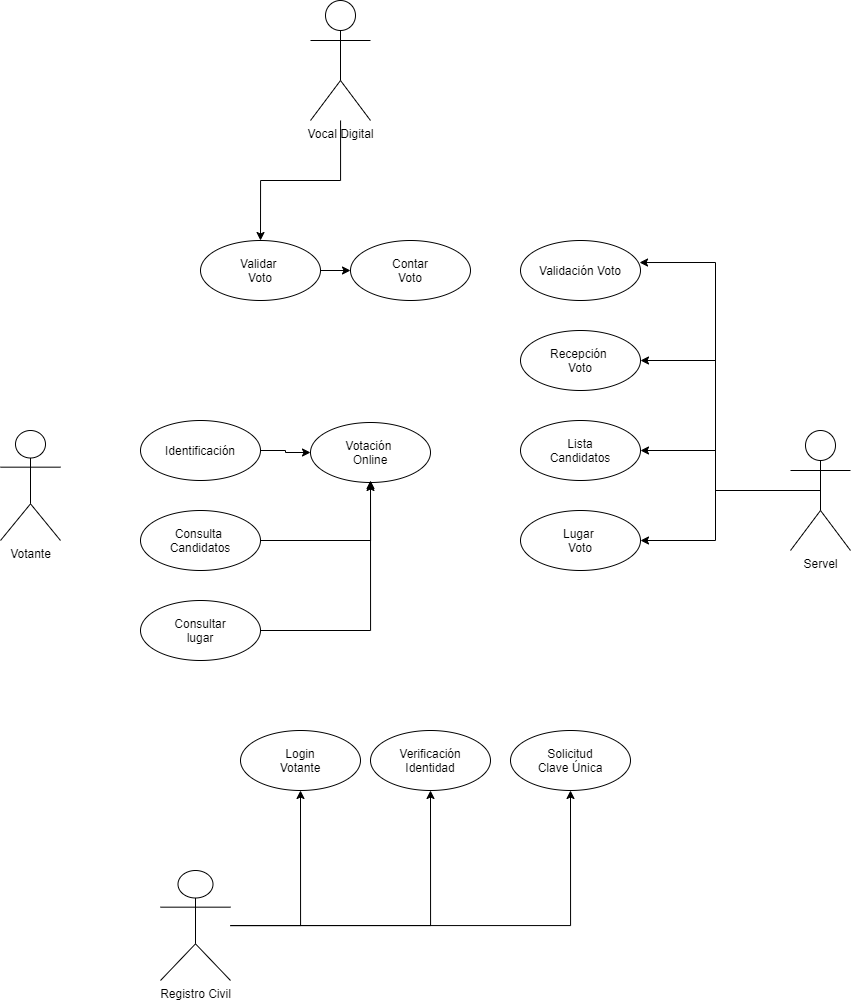

The diagram above was exported from draw.io. Its source (the exported page's mxGraphModel, read from the mxfile embedded in the PNG):
<mxGraphModel dx="1157" dy="1822" grid="1" gridSize="10" guides="1" tooltips="1" connect="1" arrows="1" fold="1" page="1" pageScale="1" pageWidth="827" pageHeight="1169" math="0" shadow="0">
  <root>
    <mxCell id="0" />
    <mxCell id="1" parent="0" />
    <mxCell id="Ist-UhJtucG0Zgf1lrHV-1" value="Votante" style="shape=umlActor;verticalLabelPosition=bottom;verticalAlign=top;html=1;outlineConnect=0;" vertex="1" parent="1">
      <mxGeometry x="80" y="370" width="60" height="110" as="geometry" />
    </mxCell>
    <mxCell id="Ist-UhJtucG0Zgf1lrHV-4" value="Votación &lt;br&gt;Online" style="ellipse;whiteSpace=wrap;html=1;" vertex="1" parent="1">
      <mxGeometry x="390" y="362" width="120" height="60" as="geometry" />
    </mxCell>
    <mxCell id="Ist-UhJtucG0Zgf1lrHV-28" style="edgeStyle=orthogonalEdgeStyle;rounded=0;orthogonalLoop=1;jettySize=auto;html=1;entryX=0;entryY=0.5;entryDx=0;entryDy=0;" edge="1" parent="1" source="Ist-UhJtucG0Zgf1lrHV-5" target="Ist-UhJtucG0Zgf1lrHV-8">
      <mxGeometry relative="1" as="geometry" />
    </mxCell>
    <mxCell id="Ist-UhJtucG0Zgf1lrHV-5" value="Validar &lt;br&gt;Voto" style="ellipse;whiteSpace=wrap;html=1;" vertex="1" parent="1">
      <mxGeometry x="280" y="180" width="120" height="60" as="geometry" />
    </mxCell>
    <mxCell id="Ist-UhJtucG0Zgf1lrHV-29" style="edgeStyle=orthogonalEdgeStyle;rounded=0;orthogonalLoop=1;jettySize=auto;html=1;entryX=0;entryY=0.5;entryDx=0;entryDy=0;" edge="1" parent="1" source="Ist-UhJtucG0Zgf1lrHV-6" target="Ist-UhJtucG0Zgf1lrHV-4">
      <mxGeometry relative="1" as="geometry" />
    </mxCell>
    <mxCell id="Ist-UhJtucG0Zgf1lrHV-6" value="Identificación" style="ellipse;whiteSpace=wrap;html=1;" vertex="1" parent="1">
      <mxGeometry x="220" y="360" width="120" height="60" as="geometry" />
    </mxCell>
    <mxCell id="Ist-UhJtucG0Zgf1lrHV-30" style="edgeStyle=orthogonalEdgeStyle;rounded=0;orthogonalLoop=1;jettySize=auto;html=1;entryX=0.5;entryY=1;entryDx=0;entryDy=0;" edge="1" parent="1" source="Ist-UhJtucG0Zgf1lrHV-7" target="Ist-UhJtucG0Zgf1lrHV-4">
      <mxGeometry relative="1" as="geometry" />
    </mxCell>
    <mxCell id="Ist-UhJtucG0Zgf1lrHV-7" value="Consulta &lt;br&gt;Candidatos" style="ellipse;whiteSpace=wrap;html=1;" vertex="1" parent="1">
      <mxGeometry x="220" y="450" width="120" height="60" as="geometry" />
    </mxCell>
    <mxCell id="Ist-UhJtucG0Zgf1lrHV-8" value="Contar&lt;br&gt;Voto" style="ellipse;whiteSpace=wrap;html=1;" vertex="1" parent="1">
      <mxGeometry x="430" y="180" width="120" height="60" as="geometry" />
    </mxCell>
    <mxCell id="Ist-UhJtucG0Zgf1lrHV-31" style="edgeStyle=orthogonalEdgeStyle;rounded=0;orthogonalLoop=1;jettySize=auto;html=1;exitX=1;exitY=0.5;exitDx=0;exitDy=0;" edge="1" parent="1" source="Ist-UhJtucG0Zgf1lrHV-9">
      <mxGeometry relative="1" as="geometry">
        <mxPoint x="450" y="420" as="targetPoint" />
      </mxGeometry>
    </mxCell>
    <mxCell id="Ist-UhJtucG0Zgf1lrHV-9" value="Consultar&lt;br&gt;lugar" style="ellipse;whiteSpace=wrap;html=1;" vertex="1" parent="1">
      <mxGeometry x="220" y="540" width="120" height="60" as="geometry" />
    </mxCell>
    <mxCell id="Ist-UhJtucG0Zgf1lrHV-10" value="Lista&lt;br&gt;Candidatos" style="ellipse;whiteSpace=wrap;html=1;" vertex="1" parent="1">
      <mxGeometry x="600" y="360" width="120" height="60" as="geometry" />
    </mxCell>
    <mxCell id="Ist-UhJtucG0Zgf1lrHV-11" value="Lugar &lt;br&gt;Voto" style="ellipse;whiteSpace=wrap;html=1;" vertex="1" parent="1">
      <mxGeometry x="600" y="450" width="120" height="60" as="geometry" />
    </mxCell>
    <mxCell id="Ist-UhJtucG0Zgf1lrHV-12" value="Recepción &lt;br&gt;Voto" style="ellipse;whiteSpace=wrap;html=1;" vertex="1" parent="1">
      <mxGeometry x="600" y="270" width="120" height="60" as="geometry" />
    </mxCell>
    <mxCell id="Ist-UhJtucG0Zgf1lrHV-13" value="Validación Voto" style="ellipse;whiteSpace=wrap;html=1;" vertex="1" parent="1">
      <mxGeometry x="600" y="180" width="120" height="60" as="geometry" />
    </mxCell>
    <mxCell id="Ist-UhJtucG0Zgf1lrHV-14" value="Solicitud&lt;br&gt;Clave Única" style="ellipse;whiteSpace=wrap;html=1;" vertex="1" parent="1">
      <mxGeometry x="590" y="670" width="120" height="60" as="geometry" />
    </mxCell>
    <mxCell id="Ist-UhJtucG0Zgf1lrHV-15" value="Login&lt;br&gt;Votante" style="ellipse;whiteSpace=wrap;html=1;" vertex="1" parent="1">
      <mxGeometry x="320" y="670" width="120" height="60" as="geometry" />
    </mxCell>
    <mxCell id="Ist-UhJtucG0Zgf1lrHV-16" value="Verificación&lt;br&gt;Identidad" style="ellipse;whiteSpace=wrap;html=1;" vertex="1" parent="1">
      <mxGeometry x="450" y="670" width="120" height="60" as="geometry" />
    </mxCell>
    <mxCell id="Ist-UhJtucG0Zgf1lrHV-21" style="edgeStyle=orthogonalEdgeStyle;rounded=0;orthogonalLoop=1;jettySize=auto;html=1;entryX=0.5;entryY=1;entryDx=0;entryDy=0;" edge="1" parent="1" source="Ist-UhJtucG0Zgf1lrHV-18" target="Ist-UhJtucG0Zgf1lrHV-14">
      <mxGeometry relative="1" as="geometry" />
    </mxCell>
    <mxCell id="Ist-UhJtucG0Zgf1lrHV-22" style="edgeStyle=orthogonalEdgeStyle;rounded=0;orthogonalLoop=1;jettySize=auto;html=1;entryX=0.5;entryY=1;entryDx=0;entryDy=0;" edge="1" parent="1" source="Ist-UhJtucG0Zgf1lrHV-18" target="Ist-UhJtucG0Zgf1lrHV-15">
      <mxGeometry relative="1" as="geometry" />
    </mxCell>
    <mxCell id="Ist-UhJtucG0Zgf1lrHV-23" style="edgeStyle=orthogonalEdgeStyle;rounded=0;orthogonalLoop=1;jettySize=auto;html=1;entryX=0.5;entryY=1;entryDx=0;entryDy=0;" edge="1" parent="1" source="Ist-UhJtucG0Zgf1lrHV-18" target="Ist-UhJtucG0Zgf1lrHV-16">
      <mxGeometry relative="1" as="geometry" />
    </mxCell>
    <mxCell id="Ist-UhJtucG0Zgf1lrHV-18" value="Registro Civil" style="shape=umlActor;verticalLabelPosition=bottom;verticalAlign=top;html=1;outlineConnect=0;" vertex="1" parent="1">
      <mxGeometry x="240" y="810" width="70" height="110" as="geometry" />
    </mxCell>
    <mxCell id="Ist-UhJtucG0Zgf1lrHV-32" style="edgeStyle=orthogonalEdgeStyle;rounded=0;orthogonalLoop=1;jettySize=auto;html=1;exitX=0.5;exitY=0.5;exitDx=0;exitDy=0;exitPerimeter=0;entryX=1;entryY=0.5;entryDx=0;entryDy=0;" edge="1" parent="1" source="Ist-UhJtucG0Zgf1lrHV-24" target="Ist-UhJtucG0Zgf1lrHV-12">
      <mxGeometry relative="1" as="geometry" />
    </mxCell>
    <mxCell id="Ist-UhJtucG0Zgf1lrHV-33" style="edgeStyle=orthogonalEdgeStyle;rounded=0;orthogonalLoop=1;jettySize=auto;html=1;entryX=0.992;entryY=0.367;entryDx=0;entryDy=0;entryPerimeter=0;" edge="1" parent="1" source="Ist-UhJtucG0Zgf1lrHV-24" target="Ist-UhJtucG0Zgf1lrHV-13">
      <mxGeometry relative="1" as="geometry" />
    </mxCell>
    <mxCell id="Ist-UhJtucG0Zgf1lrHV-34" style="edgeStyle=orthogonalEdgeStyle;rounded=0;orthogonalLoop=1;jettySize=auto;html=1;entryX=1;entryY=0.5;entryDx=0;entryDy=0;" edge="1" parent="1" source="Ist-UhJtucG0Zgf1lrHV-24" target="Ist-UhJtucG0Zgf1lrHV-10">
      <mxGeometry relative="1" as="geometry" />
    </mxCell>
    <mxCell id="Ist-UhJtucG0Zgf1lrHV-35" style="edgeStyle=orthogonalEdgeStyle;rounded=0;orthogonalLoop=1;jettySize=auto;html=1;entryX=1;entryY=0.5;entryDx=0;entryDy=0;" edge="1" parent="1" source="Ist-UhJtucG0Zgf1lrHV-24" target="Ist-UhJtucG0Zgf1lrHV-11">
      <mxGeometry relative="1" as="geometry" />
    </mxCell>
    <mxCell id="Ist-UhJtucG0Zgf1lrHV-24" value="Servel" style="shape=umlActor;verticalLabelPosition=bottom;verticalAlign=top;html=1;outlineConnect=0;" vertex="1" parent="1">
      <mxGeometry x="870" y="370" width="60" height="120" as="geometry" />
    </mxCell>
    <mxCell id="Ist-UhJtucG0Zgf1lrHV-27" style="edgeStyle=orthogonalEdgeStyle;rounded=0;orthogonalLoop=1;jettySize=auto;html=1;" edge="1" parent="1" source="Ist-UhJtucG0Zgf1lrHV-25" target="Ist-UhJtucG0Zgf1lrHV-5">
      <mxGeometry relative="1" as="geometry" />
    </mxCell>
    <mxCell id="Ist-UhJtucG0Zgf1lrHV-25" value="Vocal Digital" style="shape=umlActor;verticalLabelPosition=bottom;verticalAlign=top;html=1;outlineConnect=0;" vertex="1" parent="1">
      <mxGeometry x="390" y="-60" width="60" height="120" as="geometry" />
    </mxCell>
  </root>
</mxGraphModel>